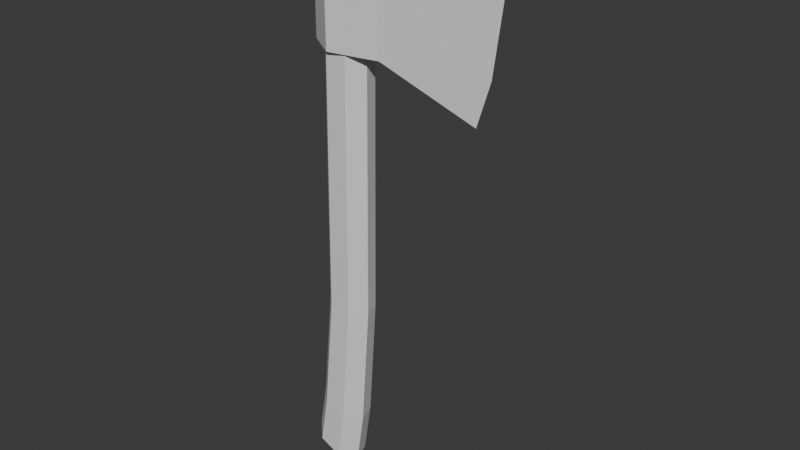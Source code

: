 # Source: model_004.blend  (saved by Blender 5.2.45; exported with 4.5.12 LTS)
import bpy
from mathutils import Matrix  # noqa: F401  (used for matrix-valued properties, if any)

bpy.ops.wm.read_factory_settings(use_empty=True)
scene = bpy.context.scene
scene.name = 'Scene'

# ---- collections
col_collection = bpy.data.collections.new('Collection'); scene.collection.children.link(col_collection)

# ---- materials (node trees are filled in below, after node groups)
mat_wood = bpy.data.materials.new('wood')
mat_iron = bpy.data.materials.new('iron')

# ---- material node trees
mat_wood.use_nodes = True; mat_wood.node_tree.nodes.clear()
_N = mat_wood.node_tree.nodes; _L = mat_wood.node_tree.links
n0 = _N.new('ShaderNodeBsdfPrincipled'); n0.name = 'Principled BSDF'; n0.location = (-200, 100)
n0.inputs[10].default_value = 0.005
n1 = _N.new('ShaderNodeOutputMaterial'); n1.name = 'Material Output'; n1.location = (200, 100)
_L.new(n0.outputs[0], n1.inputs[0])
n1.is_active_output = True
mat_iron.use_nodes = True; mat_iron.node_tree.nodes.clear()
_N = mat_iron.node_tree.nodes; _L = mat_iron.node_tree.links
n0 = _N.new('ShaderNodeBsdfPrincipled'); n0.name = 'Principled BSDF'; n0.location = (-200, 100)
n0.inputs[10].default_value = 0.005
n1 = _N.new('ShaderNodeOutputMaterial'); n1.name = 'Material Output'; n1.location = (200, 100)
_L.new(n0.outputs[0], n1.inputs[0])
n1.is_active_output = True

# ---- world
world_world = bpy.data.worlds.new('World'); scene.world = world_world
world_world.use_nodes = True; world_world.node_tree.nodes.clear()
_N = world_world.node_tree.nodes; _L = world_world.node_tree.links
n0 = _N.new('ShaderNodeOutputWorld'); n0.name = 'World Output'; n0.location = (200, 100)
n1 = _N.new('ShaderNodeBackground'); n1.name = 'Background'; n1.location = (-200, 100)
n1.inputs[0].default_value = (0.05088, 0.05088, 0.05088, 1.0)
_L.new(n1.outputs[0], n0.inputs[0])
n0.is_active_output = True
world_world.color = (0.05088, 0.05088, 0.05088)
world_world.sun_shadow_jitter_overblur = 0.0

# ---- meshes
me_cylinder = bpy.data.meshes.new('Cylinder')
me_cylinder.from_pydata([(-0.1788, 1.0, -0.9559), (0.0, 1.0, 1.0), (0.609, 0.6235, -0.9638), (0.7818, 0.6235, 1.0), (0.8036, -0.2225, -0.9657), (0.9749, -0.2225, 1.0), (0.2584, -0.901, -0.9603), (0.4339, -0.901, 1.0), (-0.6161, -0.901, -0.9515), (-0.4339, -0.901, 1.0), (-1.161, -0.2225, -0.946), (-0.9749, -0.2225, 1.0), (-0.9667, 0.6235, -0.948), (-0.7818, 0.6235, 1.0), (-0.911, 1.058, -1.905), (-0.1028, 0.6596, -1.956), (0.09686, -0.2354, -1.968), (-0.4625, -0.9531, -1.933), (-1.36, -0.9531, -1.877), (-1.919, -0.2354, -1.842), (-1.719, 0.6596, -1.854), (0.4392, -0.2354, -1.666), (0.2391, 0.6596, -1.657), (-1.581, -0.2354, -1.568), (-1.021, -0.9531, -1.595), (-0.5711, 1.058, -1.617), (-0.1215, -0.9531, -1.639), (-1.381, 0.6596, -1.578)], [], [(0, 1, 3, 2), (2, 3, 5, 4), (4, 5, 7, 6), (6, 7, 9, 8), (8, 9, 11, 10), (3, 1, 13, 11, 9, 7, 5), (10, 11, 13, 12), (12, 13, 1, 0), (22, 21, 16, 15), (14, 15, 16, 17, 18, 19, 20), (24, 23, 19, 18), (25, 22, 15, 14), (21, 26, 17, 16), (23, 27, 20, 19), (26, 24, 18, 17), (27, 25, 14, 20), (12, 0, 25, 27), (6, 8, 24, 26), (10, 12, 27, 23), (4, 6, 26, 21), (0, 2, 22, 25), (8, 10, 23, 24), (2, 4, 21, 22)])
_uv = me_cylinder.uv_layers.new(name='UVMap')
_uv.uv.foreach_set('vector', [1.0, 0.5, 1.0, 1.0, 0.8571, 1.0, 0.8571, 0.5, 0.8571, 0.5, 0.8571, 1.0, 0.7143, 1.0, 0.7143, 0.5, 0.7143, 0.5, 0.7143, 1.0, 0.5714, 1.0, 0.5714, 0.5, 0.5714, 0.5, 0.5714, 1.0, 0.4286, 1.0, 0.4286, 0.5, 0.4286, 0.5, 0.4286, 1.0, 0.2857, 1.0, 0.2857, 0.5, 0.4376, 0.3996, 0.25, 0.49, 0.06236, 0.3996, 0.01602, 0.1966, 0.1459, 0.03377, 0.3541, 0.03377, 0.484, 0.1966, 0.2857, 0.5, 0.2857, 1.0, 0.1429, 1.0, 0.1429, 0.5, 0.1429, 0.5, 0.1429, 1.0, 2.98e-08, 1.0, 2.98e-08, 0.5, 0.8571, 0.5, 0.7143, 0.5, 0.7143, 0.5, 0.8571, 0.5, 0.75, 0.49, 0.9376, 0.3996, 0.984, 0.1966, 0.8541, 0.03377, 0.6459, 0.03377, 0.516, 0.1966, 0.5624, 0.3996, 0.4286, 0.5, 0.2857, 0.5, 0.2857, 0.5, 0.4286, 0.5, 1.0, 0.5, 0.8571, 0.5, 0.8571, 0.5, 1.0, 0.5, 0.7143, 0.5, 0.5714, 0.5, 0.5714, 0.5, 0.7143, 0.5, 0.2857, 0.5, 0.1429, 0.5, 0.1429, 0.5, 0.2857, 0.5, 0.5714, 0.5, 0.4286, 0.5, 0.4286, 0.5, 0.5714, 0.5, 0.1429, 0.5, 2.98e-08, 0.5, 2.98e-08, 0.5, 0.1429, 0.5, 0.1429, 0.5, 2.98e-08, 0.5, 2.98e-08, 0.5, 0.1429, 0.5, 0.5714, 0.5, 0.4286, 0.5, 0.4286, 0.5, 0.5714, 0.5, 0.2857, 0.5, 0.1429, 0.5, 0.1429, 0.5, 0.2857, 0.5, 0.7143, 0.5, 0.5714, 0.5, 0.5714, 0.5, 0.7143, 0.5, 1.0, 0.5, 0.8571, 0.5, 0.8571, 0.5, 1.0, 0.5, 0.4286, 0.5, 0.2857, 0.5, 0.2857, 0.5, 0.4286, 0.5, 0.8571, 0.5, 0.7143, 0.5, 0.7143, 0.5, 0.8571, 0.5])
me_cylinder.materials.append(mat_wood)
me_cylinder.update()
me_cube_001 = bpy.data.meshes.new('Cube.001')
me_cube_001.from_pydata([(-0.1684, -0.5209, -1.0), (-0.1684, -0.5209, 1.0), (3.507, 0.00168, 2.119), (3.17, 0.00168, -1.94), (-0.9301, 0.00168, -1.0), (-0.9301, 0.00168, 1.0), (1.029, -0.3059, -1.0), (1.029, -0.3059, 1.0), (3.082, -0.04889, -0.9401), (3.1, -0.04877, 1.935), (2.879, -0.0401, -1.812), (3.227, -0.05506, 0.8839), (-0.1684, 0.5242, -1.0), (-0.1684, 0.5242, 1.0), (1.029, 0.3092, -1.0), (1.029, 0.3092, 1.0), (3.082, 0.05225, -0.9401), (3.1, 0.05213, 1.935), (2.879, 0.04346, -1.812), (3.227, 0.05842, 0.8839)], [], [(6, 7, 1, 0), (0, 1, 5, 4), (8, 6, 10), (7, 11, 9), (8, 11, 7, 6), (14, 12, 13, 15), (12, 4, 5, 13), (16, 18, 14), (15, 17, 19), (16, 14, 15, 19), (1, 13, 5), (4, 12, 0), (6, 0, 12, 14), (10, 6, 14, 18), (3, 10, 18), (1, 7, 15, 13), (7, 9, 17, 15), (9, 2, 17)])
_uv = me_cube_001.uv_layers.new(name='UVMap')
_uv.uv.foreach_set('vector', [0.375, 0.875, 0.625, 0.875, 0.625, 1.0, 0.375, 1.0, 0.375, 1.0, 0.625, 1.0, 0.625, 1.0, 0.375, 1.0, 0.375, 0.7812, 0.375, 0.875, 0.375, 0.8125, 0.625, 0.875, 0.625, 0.7812, 0.625, 0.8125, 0.375, 0.7812, 0.625, 0.7812, 0.625, 0.875, 0.375, 0.875, 0.375, 0.875, 0.375, 1.0, 0.625, 1.0, 0.625, 0.875, 0.375, 1.0, 0.375, 1.0, 0.625, 1.0, 0.625, 1.0, 0.375, 0.7812, 0.375, 0.8125, 0.375, 0.875, 0.625, 0.875, 0.625, 0.8125, 0.625, 0.7812, 0.375, 0.7812, 0.375, 0.875, 0.625, 0.875, 0.625, 0.7812, 0.625, 1.0, 0.625, 1.0, 0.625, 1.0, 0.375, 1.0, 0.375, 1.0, 0.375, 1.0, 0.375, 0.875, 0.375, 1.0, 0.375, 1.0, 0.375, 0.875, 0.375, 0.8125, 0.375, 0.875, 0.375, 0.875, 0.375, 0.8125, 0.375, 0.75, 0.375, 0.8125, 0.375, 0.8125, 0.625, 1.0, 0.625, 0.875, 0.625, 0.875, 0.625, 1.0, 0.625, 0.875, 0.625, 0.8125, 0.625, 0.8125, 0.625, 0.875, 0.625, 0.8125, 0.625, 0.75, 0.625, 0.8125])
me_cube_001.materials.append(mat_iron)
me_cube_001.update()
me_cube_002 = bpy.data.meshes.new('Cube.002')
me_cube_002.from_pydata([(3.486, 0.00168, -0.9283), (3.724, 0.00168, 0.8577), (3.507, 0.00168, 2.119), (3.17, 0.00168, -1.94), (3.082, -0.04889, -0.9401), (3.1, -0.04877, 1.935), (2.879, -0.0401, -1.812), (3.227, -0.05506, 0.8839), (3.082, 0.05225, -0.9401), (3.1, 0.05213, 1.935), (2.879, 0.04346, -1.812), (3.227, 0.05842, 0.8839)], [], [(5, 7, 1, 2), (0, 1, 7, 4), (0, 4, 6, 3), (9, 2, 1, 11), (0, 8, 11, 1), (0, 3, 10, 8)])
_uv = me_cube_002.uv_layers.new(name='UVMap')
_uv.uv.foreach_set('vector', [0.625, 0.8125, 0.625, 0.7812, 0.625, 0.75, 0.625, 0.75, 0.375, 0.75, 0.625, 0.75, 0.625, 0.7812, 0.375, 0.7812, 0.375, 0.75, 0.375, 0.7812, 0.375, 0.8125, 0.375, 0.75, 0.625, 0.8125, 0.625, 0.75, 0.625, 0.75, 0.625, 0.7812, 0.375, 0.75, 0.375, 0.7812, 0.625, 0.7812, 0.625, 0.75, 0.375, 0.75, 0.375, 0.75, 0.375, 0.8125, 0.375, 0.7812])
me_cube_002.materials.append(mat_iron)
me_cube_002.update()

# ---- objects
ob_light_brown = bpy.data.objects.new('light-brown', me_cylinder)
ob_red = bpy.data.objects.new('red', me_cube_001)
ob_light_grey = bpy.data.objects.new('light-grey', me_cube_002)

# ---- transforms, parenting, visibility, modifiers, constraints
ob_light_brown.location = (0.0, 0.0, 1.175)
ob_light_brown.scale = (0.02934, 0.02284, 0.214)
ob_red.location = (0.0, 0.0, 1.326)
ob_red.scale = (0.05059, 0.05059, 0.05059)
ob_light_grey.location = (0.0, 0.0, 1.326)
ob_light_grey.scale = (0.05059, 0.05059, 0.05059)

# ---- collection membership
col_collection.objects.link(ob_light_brown)
col_collection.objects.link(ob_red)
col_collection.objects.link(ob_light_grey)

# ---- scene / render settings (as saved in the file)
scene.frame_start = 1; scene.frame_end = 250; scene.frame_set(1)
scene.render.engine = 'BLENDER_EEVEE_NEXT'
scene.render.bake_bias = 0.0
scene.render.bake_samples = 0
scene.render.compositor_device = 'GPU'
scene.eevee.use_volume_custom_range = False
scene.eevee.fast_gi_thickness_near = 0.1
scene.eevee.fast_gi_thickness_far = 0.0
scene.eevee.ray_tracing_options.screen_trace_thickness = 0.1
bpy.context.view_layer.update()

# ---- added for rendering (the .blend has no active camera and no usable light): camera, sun
cam_auto = bpy.data.cameras.new('AutoCamera')
cam_auto.lens = 50.0
cam_auto.sensor_width = 36.0
cam_auto.clip_end = 1000.0
ob_auto_camera = bpy.data.objects.new('AutoCamera', cam_auto)
scene.collection.objects.link(ob_auto_camera)
ob_auto_camera.location = (0.735658, -0.803438, 1.62934)
ob_auto_camera.rotation_euler = (1.09748, -7.21219e-08, 0.694738)
scene.camera = ob_auto_camera
light_auto_sun = bpy.data.lights.new('AutoSun', 'SUN')
light_auto_sun.energy = 3.0
light_auto_sun.angle = 0.0523599
ob_auto_sun = bpy.data.objects.new('AutoSun', light_auto_sun)
scene.collection.objects.link(ob_auto_sun)
ob_auto_sun.rotation_euler = (0.872665, 0.174533, 0.523599)
bpy.context.view_layer.update()
